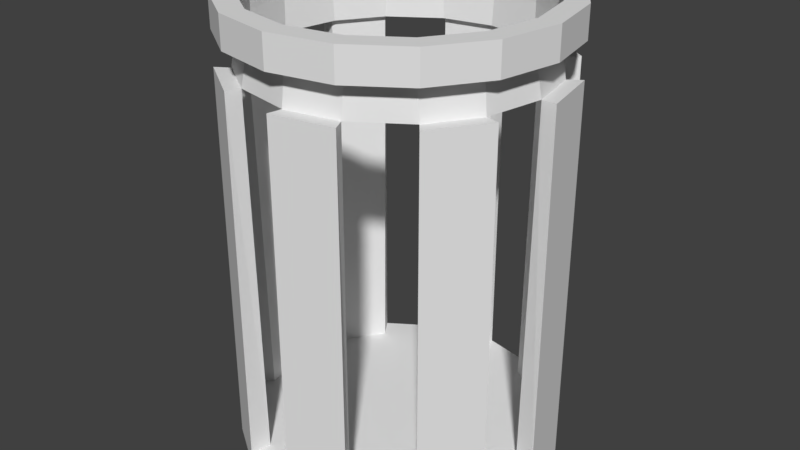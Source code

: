# Source: VR03_Trash.blend  (saved by Blender 2.79.0; exported with 4.5.12 LTS)
import bpy
from mathutils import Matrix  # noqa: F401  (used for matrix-valued properties, if any)

bpy.ops.wm.read_factory_settings(use_empty=True)
scene = bpy.context.scene
scene.name = 'Scene'

# ---- collections
col_collection_1 = bpy.data.collections.new('Collection 1'); scene.collection.children.link(col_collection_1)

# ---- world
world_world = bpy.data.worlds.new('World'); scene.world = world_world
world_world.color = (0.05088, 0.05088, 0.05088)
world_world.use_sun_shadow = False
world_world.sun_shadow_jitter_overblur = 0.0
world_world.cycles.sampling_method = 'MANUAL'

# ---- meshes
me_circle = bpy.data.meshes.new('Circle')
me_circle.from_pydata([(1.145e-08, 1.2, 0.0), (-0.4592, 1.109, 0.0), (-0.8485, 0.8485, 0.0), (-1.109, 0.4592, 0.0), (-1.2, 3.201e-08, 0.0), (-1.109, -0.4592, 0.0), (-0.8485, -0.8485, 0.0), (-0.4592, -1.109, 0.0), (4.025e-07, -1.2, 0.0), (0.4592, -1.109, 0.0), (0.8485, -0.8485, 0.0), (1.109, -0.4592, 0.0), (1.2, 1.1e-06, 0.0), (1.109, 0.4592, 0.0), (0.8485, 0.8485, 0.0), (0.4592, 1.109, 0.0), (1.145e-08, 1.2, 3.001), (-0.4592, 1.109, 3.001), (-0.8485, 0.8485, 3.001), (-1.109, 0.4592, 3.001), (-1.2, 3.201e-08, 3.001), (-1.109, -0.4592, 3.001), (-0.8485, -0.8485, 3.001), (-0.4592, -1.109, 3.001), (4.025e-07, -1.2, 3.001), (0.4592, -1.109, 3.001), (0.8485, -0.8485, 3.001), (1.109, -0.4592, 3.001), (1.2, 1.1e-06, 3.001), (1.109, 0.4592, 3.001), (0.8485, 0.8485, 3.001), (0.4592, 1.109, 3.001), (-0.8485, -0.8485, 2.749), (1.109, -0.4592, 2.749), (0.8485, -0.8485, 2.749), (-1.109, -0.4592, 2.749), (0.4592, -1.109, 2.749), (4.025e-07, -1.2, 2.749), (1.2, 1.1e-06, 2.749), (-0.4592, -1.109, 2.749), (0.4592, 1.109, 2.749), (0.8485, 0.8485, 2.749), (-0.8485, 0.8485, 2.749), (1.109, 0.4592, 2.749), (-0.4592, 1.109, 2.749), (1.145e-08, 1.2, 2.749), (-1.2, 3.201e-08, 2.749), (-1.109, 0.4592, 2.749), (-0.7605, 0.7168, 0.0), (-0.3712, 0.9769, 0.0), (-1.045, -0.03092, 0.0), (-0.9532, 0.4283, 0.0), (-0.7168, -0.7605, 0.0), (-0.9769, -0.3712, 0.0), (0.03092, -1.045, 0.0), (-0.4283, -0.9532, 0.0), (0.7605, -0.7168, 0.0), (0.3712, -0.9769, 0.0), (1.045, 0.03092, 0.0), (0.9532, -0.4283, 0.0), (0.7168, 0.7605, 0.0), (0.9769, 0.3712, 0.0), (-0.03092, 1.045, 0.0), (0.4283, 0.9532, 0.0), (-0.9623, 0.3986, 3.001), (3.396e-07, -1.042, 3.001), (7.583e-08, 1.042, 3.001), (0.4256, 0.999, 2.744), (1.007, 0.4054, 2.744), (0.76, 0.7755, 2.744), (0.999, -0.4256, 2.744), (0.4054, -1.007, 2.744), (0.7755, -0.76, 2.744), (-0.4256, -0.999, 2.744), (-1.007, -0.4054, 2.744), (-0.76, -0.7755, 2.744), (1.145e-08, 1.2, 3.236), (-0.4592, 1.109, 3.236), (-0.8485, 0.8485, 3.236), (-1.109, 0.4592, 3.236), (-1.2, 3.201e-08, 3.236), (-1.109, -0.4592, 3.236), (-0.8485, -0.8485, 3.236), (-0.4592, -1.109, 3.236), (4.025e-07, -1.2, 3.236), (0.4592, -1.109, 3.236), (0.8485, -0.8485, 3.236), (1.109, -0.4592, 3.236), (1.2, 1.1e-06, 3.236), (1.109, 0.4592, 3.236), (0.8485, 0.8485, 3.236), (0.4592, 1.109, 3.236), (1.474e-09, 1.036, 3.236), (-0.3965, 0.9572, 3.236), (-0.7326, 0.7326, 3.236), (-0.9572, 0.3965, 3.236), (-1.036, 6.603e-08, 3.236), (-0.9572, -0.3965, 3.236), (-0.7326, -0.7326, 3.236), (-0.3965, -0.9572, 3.236), (3.391e-07, -1.036, 3.236), (0.3965, -0.9572, 3.236), (0.7326, -0.7326, 3.236), (0.9572, -0.3965, 3.236), (1.036, 9.882e-07, 3.236), (0.9572, 0.3965, 3.236), (0.7326, 0.7326, 3.236), (0.3965, 0.9572, 3.236), (-0.3986, 0.9623, 3.001), (-1.042, 1.822e-08, 3.001), (1.042, 9.392e-07, 3.001), (0.9623, 0.3986, 3.001), (0.3986, 0.9623, 3.001), (-0.7755, 0.76, 2.744), (-0.01093, 1.086, 2.744), (1.086, 0.01093, 2.744), (0.01093, -1.086, 2.744), (-1.086, -0.01093, 2.744), (-0.4054, 1.007, 2.744), (-0.999, 0.4256, 2.744), (-0.9623, -0.3986, 3.001), (0.3986, -0.9623, 3.001), (0.7365, 0.7365, 3.001), (0.4054, 0.9516, 2.744), (0.9596, 0.3862, 2.744), (0.724, 0.7388, 2.744), (0.9516, -0.4054, 2.744), (0.3862, -0.9596, 2.744), (0.7388, -0.724, 2.744), (-0.4054, -0.9516, 2.744), (-0.9596, -0.3862, 2.744), (-0.724, -0.7388, 2.744), (-0.7365, 0.7365, 3.001), (-0.7365, -0.7365, 3.001), (-0.3986, -0.9623, 3.001), (0.7365, -0.7365, 3.001), (0.9623, -0.3986, 3.001), (-0.7388, 0.724, 2.744), (-0.01041, 1.034, 2.744), (1.034, 0.01041, 2.744), (0.01041, -1.034, 2.744), (-1.034, -0.01041, 2.744), (-0.3862, 0.9596, 2.744), (-0.9516, 0.4054, 2.744), (1.145e-08, 1.2, 0.0), (-0.4592, 1.109, 0.0), (-0.8485, 0.8485, 0.0), (-1.109, 0.4592, 0.0), (-1.2, 3.201e-08, 0.0), (-1.109, -0.4592, 0.0), (-0.8485, -0.8485, 0.0), (-0.4592, -1.109, 0.0), (4.025e-07, -1.2, 0.0), (0.4592, -1.109, 0.0), (0.8485, -0.8485, 0.0), (1.109, -0.4592, 0.0), (1.2, 1.1e-06, 0.0), (1.109, 0.4592, 0.0), (0.8485, 0.8485, 0.0), (0.4592, 1.109, 0.0), (-0.4592, 1.109, -0.1242), (1.145e-08, 1.2, -0.1242), (-0.8485, 0.8485, -0.1242), (-1.109, 0.4592, -0.1242), (-1.2, 3.201e-08, -0.1242), (-1.109, -0.4592, -0.1242), (-0.8485, -0.8485, -0.1242), (-0.4592, -1.109, -0.1242), (4.025e-07, -1.2, -0.1242), (0.4592, -1.109, -0.1242), (0.8485, -0.8485, -0.1242), (1.109, -0.4592, -0.1242), (1.2, 1.1e-06, -0.1242), (1.109, 0.4592, -0.1242), (0.8485, 0.8485, -0.1242), (0.4592, 1.109, -0.1242)], [], [(34, 33, 70, 72), (23, 22, 133, 134), (25, 24, 65, 121), (47, 3, 51, 119), (32, 39, 73, 75), (44, 1, 49, 118), (37, 36, 71, 116), (21, 20, 109, 120), (16, 31, 112, 66), (35, 5, 53, 74), (46, 35, 74, 117), (30, 29, 111, 122), (19, 18, 132, 64), (28, 27, 136, 110), (4, 46, 117, 50), (39, 7, 55, 73), (42, 47, 119, 113), (26, 25, 121, 135), (17, 16, 66, 108), (12, 38, 115, 58), (24, 23, 134, 65), (40, 15, 63, 67), (14, 41, 69, 60), (6, 32, 75, 52), (27, 26, 135, 136), (2, 42, 113, 48), (38, 43, 68, 115), (43, 13, 61, 68), (10, 34, 72, 56), (29, 28, 110, 111), (18, 17, 108, 132), (41, 40, 67, 69), (33, 11, 59, 70), (0, 45, 114, 62), (20, 19, 64, 109), (31, 30, 122, 112), (22, 21, 120, 133), (8, 37, 116, 54), (45, 44, 118, 114), (36, 9, 57, 71), (9, 36, 37, 8), (11, 33, 34, 10), (13, 43, 38, 12), (15, 40, 41, 14), (1, 44, 45, 0), (3, 47, 42, 2), (5, 35, 46, 4), (7, 39, 32, 6), (22, 23, 83, 82), (25, 26, 86, 85), (24, 25, 85, 84), (27, 28, 88, 87), (16, 17, 77, 76), (29, 30, 90, 89), (26, 27, 87, 86), (31, 16, 76, 91), (18, 19, 79, 78), (17, 18, 78, 77), (19, 20, 80, 79), (28, 29, 89, 88), (20, 21, 81, 80), (21, 22, 82, 81), (23, 24, 84, 83), (30, 31, 91, 90), (91, 76, 92, 107), (77, 78, 94, 93), (82, 83, 99, 98), (84, 85, 101, 100), (79, 80, 96, 95), (86, 87, 103, 102), (81, 82, 98, 97), (88, 89, 105, 104), (83, 84, 100, 99), (90, 91, 107, 106), (85, 86, 102, 101), (76, 77, 93, 92), (87, 88, 104, 103), (78, 79, 95, 94), (89, 90, 106, 105), (80, 81, 97, 96), (99, 134, 133, 98), (98, 133, 120, 97), (97, 120, 109, 96), (96, 109, 64, 95), (132, 94, 95, 64), (94, 132, 108, 93), (66, 92, 93, 108), (112, 107, 92, 66), (107, 112, 122, 106), (111, 105, 106, 122), (110, 104, 105, 111), (136, 103, 104, 110), (135, 102, 103, 136), (102, 135, 121, 101), (65, 100, 101, 121), (100, 65, 134, 99), (116, 71, 57, 54), (72, 70, 59, 56), (115, 68, 61, 58), (69, 67, 63, 60), (114, 118, 49, 62), (113, 119, 51, 48), (117, 74, 53, 50), (75, 73, 55, 52), (109, 117, 74, 120), (120, 74, 75, 133), (133, 75, 73, 134), (134, 73, 116, 65), (71, 121, 65, 116), (72, 135, 121, 71), (70, 136, 135, 72), (115, 110, 136, 70), (111, 110, 115, 68), (69, 122, 111, 68), (122, 69, 67, 112), (114, 66, 112, 67), (66, 114, 118, 108), (108, 118, 113, 132), (132, 113, 119, 64), (64, 119, 117, 109), (109, 120, 130, 141), (120, 133, 131, 130), (133, 134, 129, 131), (134, 65, 140, 129), (127, 140, 65, 121), (128, 127, 121, 135), (126, 128, 135, 136), (139, 126, 136, 110), (111, 124, 139, 110), (125, 124, 111, 122), (122, 112, 123, 125), (138, 123, 112, 66), (66, 108, 142, 138), (108, 132, 137, 142), (132, 64, 143, 137), (64, 109, 141, 143), (117, 119, 143, 141), (75, 74, 130, 131), (116, 73, 129, 140), (72, 71, 127, 128), (115, 70, 126, 139), (69, 68, 124, 125), (114, 67, 123, 138), (113, 118, 142, 137), (130, 74, 117, 141), (113, 137, 143, 119), (142, 118, 114, 138), (69, 125, 123, 67), (115, 139, 124, 68), (72, 128, 126, 70), (127, 71, 116, 140), (152, 156, 144), (144, 145, 146), (146, 147, 148), (148, 149, 150), (150, 151, 152), (152, 153, 154), (154, 155, 156), (156, 157, 158), (158, 159, 144), (144, 146, 152), (146, 148, 152), (148, 150, 152), (152, 154, 156), (156, 158, 144), (168, 161, 172), (161, 162, 160), (162, 164, 163), (164, 166, 165), (166, 168, 167), (168, 170, 169), (170, 172, 171), (172, 174, 173), (174, 161, 175), (161, 168, 162), (162, 168, 164), (164, 168, 166), (168, 172, 170), (172, 161, 174), (150, 166, 167, 151), (158, 174, 175, 159), (151, 167, 168, 152), (144, 161, 160, 145), (159, 175, 161, 144), (152, 168, 169, 153), (145, 160, 162, 146), (153, 169, 170, 154), (146, 162, 163, 147), (154, 170, 171, 155), (147, 163, 164, 148), (155, 171, 172, 156), (148, 164, 165, 149), (156, 172, 173, 157), (149, 165, 166, 150), (157, 173, 174, 158)])
me_circle.use_remesh_preserve_volume = False
me_circle.use_remesh_preserve_attributes = False
me_circle.use_mirror_vertex_groups = False
me_circle.update()

# ---- objects
ob_circle = bpy.data.objects.new('Circle', me_circle)

# ---- transforms, parenting, visibility, modifiers, constraints
ob_circle.location = (0.0, 0.0, 0.0)
ob_circle.lineart.crease_threshold = 0.0

# ---- collection membership
col_collection_1.objects.link(ob_circle)

# ---- scene / render settings (as saved in the file)
scene.frame_start = 1; scene.frame_end = 250; scene.frame_set(2)
scene.render.engine = 'BLENDER_EEVEE_NEXT'
scene.render.resolution_percentage = 50
scene.render.dither_intensity = 0.0
scene.cycles.use_denoising = False
scene.cycles.samples = 128
scene.cycles.sampling_pattern = 'TABULATED_SOBOL'
scene.cycles.use_adaptive_sampling = False
scene.cycles.use_light_tree = False
scene.cycles.blur_glossy = 0.0
scene.cycles.sample_clamp_indirect = 0.0
scene.view_settings.view_transform = 'Standard'
bpy.context.view_layer.update()

# ---- added for rendering (the .blend has no active camera and no usable light): camera, sun
cam_auto = bpy.data.cameras.new('AutoCamera')
cam_auto.lens = 50.0
cam_auto.sensor_width = 36.0
cam_auto.clip_end = 1000.0
ob_auto_camera = bpy.data.objects.new('AutoCamera', cam_auto)
scene.collection.objects.link(ob_auto_camera)
ob_auto_camera.location = (4.41869, -5.30242, 5.09065)
ob_auto_camera.rotation_euler = (1.09748, -7.21219e-08, 0.694738)
scene.camera = ob_auto_camera
light_auto_sun = bpy.data.lights.new('AutoSun', 'SUN')
light_auto_sun.energy = 3.0
light_auto_sun.angle = 0.0523599
ob_auto_sun = bpy.data.objects.new('AutoSun', light_auto_sun)
scene.collection.objects.link(ob_auto_sun)
ob_auto_sun.rotation_euler = (0.872665, 0.174533, 0.523599)
bpy.context.view_layer.update()
